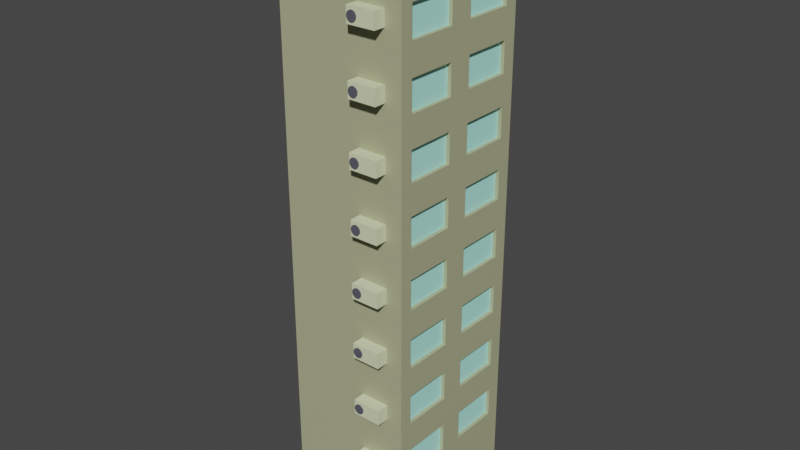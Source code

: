 # Source: predio2.blend  (saved by Blender 3.2.14; exported with 4.5.12 LTS)
import bpy
from mathutils import Matrix  # noqa: F401  (used for matrix-valued properties, if any)

bpy.ops.wm.read_factory_settings(use_empty=True)
scene = bpy.context.scene
scene.name = 'Scene'

# ---- collections
col_collection = bpy.data.collections.new('Collection'); scene.collection.children.link(col_collection)

# ---- materials (node trees are filled in below, after node groups)
mat_material = bpy.data.materials.new('Material')
mat_material.alpha_threshold = 0.0
mat_material.use_transparent_shadow = False
mat_material.roughness = 0.5
mat_material.line_color = (0.0, 0.0, 0.0, 1.0)
mat_material_007 = bpy.data.materials.new('Material.007')
mat_material_007.use_transparent_shadow = False
mat_material_009 = bpy.data.materials.new('Material.009')
mat_material_009.use_transparent_shadow = False
mat_material_012 = bpy.data.materials.new('Material.012')
mat_material_012.use_transparent_shadow = False
mat_material_001 = bpy.data.materials.new('Material.001')
mat_material_001.use_transparent_shadow = False
mat_material_011 = bpy.data.materials.new('Material.011')
mat_material_011.use_transparent_shadow = False
mat_material_003 = bpy.data.materials.new('Material.003')
mat_material_003.use_transparent_shadow = False
mat_material_004 = bpy.data.materials.new('Material.004')
mat_material_004.use_transparent_shadow = False
mat_material_005 = bpy.data.materials.new('Material.005')
mat_material_005.use_transparent_shadow = False
mat_material_006 = bpy.data.materials.new('Material.006')
mat_material_006.use_transparent_shadow = False
mat_material_013 = bpy.data.materials.new('Material.013')
mat_material_013.use_transparent_shadow = False

# ---- material node trees
mat_material.use_nodes = True; mat_material.node_tree.nodes.clear()
_N = mat_material.node_tree.nodes; _L = mat_material.node_tree.links
n0 = _N.new('ShaderNodeOutputMaterial'); n0.name = 'Material Output'; n0.location = (300, 300)
n1 = _N.new('ShaderNodeBsdfPrincipled'); n1.name = 'Principled BSDF'; n1.location = (10, 300)
n1.distribution = 'GGX'
n1.subsurface_method = 'RANDOM_WALK_SKIN'
n1.inputs[0].default_value = (0.4179, 0.4292, 0.2564, 1.0)
n1.inputs[3].default_value = 1.45
n1.inputs[27].default_value = (0.0, 0.0, 0.0, 1.0)
n1.inputs[28].default_value = 1.0
_L.new(n1.outputs[0], n0.inputs[0])
n0.is_active_output = True
mat_material_007.use_nodes = True; mat_material_007.node_tree.nodes.clear()
_N = mat_material_007.node_tree.nodes; _L = mat_material_007.node_tree.links
n0 = _N.new('ShaderNodeBsdfPrincipled'); n0.name = 'Principled BSDF'; n0.location = (10, 300)
n0.distribution = 'GGX'
n0.subsurface_method = 'RANDOM_WALK_SKIN'
n0.inputs[0].default_value = (0.4696, 1.0, 0.8874, 1.0)
n0.inputs[3].default_value = 1.45
n0.inputs[27].default_value = (0.0, 0.0, 0.0, 1.0)
n0.inputs[28].default_value = 1.0
n1 = _N.new('ShaderNodeOutputMaterial'); n1.name = 'Material Output'; n1.location = (300, 300)
_L.new(n0.outputs[0], n1.inputs[0])
n1.is_active_output = True
mat_material_009.use_nodes = True; mat_material_009.node_tree.nodes.clear()
_N = mat_material_009.node_tree.nodes; _L = mat_material_009.node_tree.links
n0 = _N.new('ShaderNodeBsdfPrincipled'); n0.name = 'Principled BSDF'; n0.location = (10, 300)
n0.distribution = 'GGX'
n0.subsurface_method = 'RANDOM_WALK_SKIN'
n0.inputs[0].default_value = (0.8308, 0.8714, 0.4564, 1.0)
n0.inputs[3].default_value = 1.45
n0.inputs[27].default_value = (0.0, 0.0, 0.0, 1.0)
n0.inputs[28].default_value = 1.0
n1 = _N.new('ShaderNodeOutputMaterial'); n1.name = 'Material Output'; n1.location = (300, 300)
_L.new(n0.outputs[0], n1.inputs[0])
n1.is_active_output = True
mat_material_012.use_nodes = True; mat_material_012.node_tree.nodes.clear()
_N = mat_material_012.node_tree.nodes; _L = mat_material_012.node_tree.links
n0 = _N.new('ShaderNodeBsdfPrincipled'); n0.name = 'Principled BSDF'; n0.location = (10, 300)
n0.distribution = 'GGX'
n0.subsurface_method = 'RANDOM_WALK_SKIN'
n0.inputs[0].default_value = (0.0985, 0.04869, 0.02368, 1.0)
n0.inputs[3].default_value = 1.45
n0.inputs[27].default_value = (0.0, 0.0, 0.0, 1.0)
n0.inputs[28].default_value = 1.0
n1 = _N.new('ShaderNodeOutputMaterial'); n1.name = 'Material Output'; n1.location = (300, 300)
_L.new(n0.outputs[0], n1.inputs[0])
n1.is_active_output = True
mat_material_001.use_nodes = True; mat_material_001.node_tree.nodes.clear()
_N = mat_material_001.node_tree.nodes; _L = mat_material_001.node_tree.links
n0 = _N.new('ShaderNodeBsdfPrincipled'); n0.name = 'Principled BSDF'; n0.location = (10, 300)
n0.distribution = 'GGX'
n0.subsurface_method = 'RANDOM_WALK_SKIN'
n0.inputs[0].default_value = (0.8, 0.05814, 0.0258, 1.0)
n0.inputs[3].default_value = 1.45
n0.inputs[27].default_value = (0.0, 0.0, 0.0, 1.0)
n0.inputs[28].default_value = 1.0
n1 = _N.new('ShaderNodeOutputMaterial'); n1.name = 'Material Output'; n1.location = (300, 300)
_L.new(n0.outputs[0], n1.inputs[0])
n1.is_active_output = True
mat_material_011.use_nodes = True; mat_material_011.node_tree.nodes.clear()
_N = mat_material_011.node_tree.nodes; _L = mat_material_011.node_tree.links
n0 = _N.new('ShaderNodeBsdfPrincipled'); n0.name = 'Principled BSDF'; n0.location = (10, 300)
n0.distribution = 'GGX'
n0.subsurface_method = 'RANDOM_WALK_SKIN'
n0.inputs[0].default_value = (0.5338, 0.5596, 0.2957, 1.0)
n0.inputs[3].default_value = 1.45
n0.inputs[27].default_value = (0.0, 0.0, 0.0, 1.0)
n0.inputs[28].default_value = 1.0
n1 = _N.new('ShaderNodeOutputMaterial'); n1.name = 'Material Output'; n1.location = (300, 300)
_L.new(n0.outputs[0], n1.inputs[0])
n1.is_active_output = True
mat_material_003.use_nodes = True; mat_material_003.node_tree.nodes.clear()
_N = mat_material_003.node_tree.nodes; _L = mat_material_003.node_tree.links
n0 = _N.new('ShaderNodeBsdfPrincipled'); n0.name = 'Principled BSDF'; n0.location = (10, 300)
n0.distribution = 'GGX'
n0.subsurface_method = 'RANDOM_WALK_SKIN'
n0.inputs[0].default_value = (0.09647, 0.09494, 0.1237, 1.0)
n0.inputs[3].default_value = 1.45
n0.inputs[27].default_value = (0.0, 0.0, 0.0, 1.0)
n0.inputs[28].default_value = 1.0
n1 = _N.new('ShaderNodeOutputMaterial'); n1.name = 'Material Output'; n1.location = (300, 300)
_L.new(n0.outputs[0], n1.inputs[0])
n1.is_active_output = True
mat_material_004.use_nodes = True; mat_material_004.node_tree.nodes.clear()
_N = mat_material_004.node_tree.nodes; _L = mat_material_004.node_tree.links
n0 = _N.new('ShaderNodeBsdfPrincipled'); n0.name = 'Principled BSDF'; n0.location = (10, 300)
n0.distribution = 'GGX'
n0.subsurface_method = 'RANDOM_WALK_SKIN'
n0.inputs[0].default_value = (0.7312, 0.8, 0.5101, 1.0)
n0.inputs[3].default_value = 1.45
n0.inputs[27].default_value = (0.0, 0.0, 0.0, 1.0)
n0.inputs[28].default_value = 1.0
n1 = _N.new('ShaderNodeOutputMaterial'); n1.name = 'Material Output'; n1.location = (300, 300)
_L.new(n0.outputs[0], n1.inputs[0])
n1.is_active_output = True
mat_material_005.use_nodes = True; mat_material_005.node_tree.nodes.clear()
_N = mat_material_005.node_tree.nodes; _L = mat_material_005.node_tree.links
n0 = _N.new('ShaderNodeBsdfPrincipled'); n0.name = 'Principled BSDF'; n0.location = (10, 300)
n0.distribution = 'GGX'
n0.subsurface_method = 'RANDOM_WALK_SKIN'
n0.inputs[0].default_value = (0.09647, 0.09494, 0.1237, 1.0)
n0.inputs[3].default_value = 1.45
n0.inputs[27].default_value = (0.0, 0.0, 0.0, 1.0)
n0.inputs[28].default_value = 1.0
n1 = _N.new('ShaderNodeOutputMaterial'); n1.name = 'Material Output'; n1.location = (300, 300)
_L.new(n0.outputs[0], n1.inputs[0])
n1.is_active_output = True
mat_material_006.use_nodes = True; mat_material_006.node_tree.nodes.clear()
_N = mat_material_006.node_tree.nodes; _L = mat_material_006.node_tree.links
n0 = _N.new('ShaderNodeBsdfPrincipled'); n0.name = 'Principled BSDF'; n0.location = (10, 300)
n0.distribution = 'GGX'
n0.subsurface_method = 'RANDOM_WALK_SKIN'
n0.inputs[0].default_value = (0.7312, 0.8, 0.5101, 1.0)
n0.inputs[3].default_value = 1.45
n0.inputs[27].default_value = (0.0, 0.0, 0.0, 1.0)
n0.inputs[28].default_value = 1.0
n1 = _N.new('ShaderNodeOutputMaterial'); n1.name = 'Material Output'; n1.location = (300, 300)
_L.new(n0.outputs[0], n1.inputs[0])
n1.is_active_output = True
mat_material_013.use_nodes = True; mat_material_013.node_tree.nodes.clear()
_N = mat_material_013.node_tree.nodes; _L = mat_material_013.node_tree.links
n0 = _N.new('ShaderNodeBsdfPrincipled'); n0.name = 'Principled BSDF'; n0.location = (10, 300)
n0.distribution = 'GGX'
n0.subsurface_method = 'RANDOM_WALK_SKIN'
n0.inputs[0].default_value = (0.8308, 0.8714, 0.4564, 1.0)
n0.inputs[3].default_value = 1.45
n0.inputs[27].default_value = (0.0, 0.0, 0.0, 1.0)
n0.inputs[28].default_value = 1.0
n1 = _N.new('ShaderNodeOutputMaterial'); n1.name = 'Material Output'; n1.location = (300, 300)
_L.new(n0.outputs[0], n1.inputs[0])
n1.is_active_output = True

# ---- world
world_world = bpy.data.worlds.new('World'); scene.world = world_world
world_world.use_nodes = True; world_world.node_tree.nodes.clear()
_N = world_world.node_tree.nodes; _L = world_world.node_tree.links
n0 = _N.new('ShaderNodeOutputWorld'); n0.name = 'World Output'; n0.location = (300, 300)
n1 = _N.new('ShaderNodeBackground'); n1.name = 'Background'; n1.location = (10, 300)
n1.inputs[0].default_value = (0.05088, 0.05088, 0.05088, 1.0)
_L.new(n1.outputs[0], n0.inputs[0])
n0.is_active_output = True
world_world.color = (0.05088, 0.05088, 0.05088)
world_world.use_sun_shadow = False
world_world.sun_shadow_jitter_overblur = 0.0

# ---- meshes
me_cube = bpy.data.meshes.new('Cube')
me_cube.from_pydata([(0.9127, -0.1051, -0.998), (0.9432, 0.1532, 0.04269), (0.9127, -0.1051, -0.6487), (1.0, 1.0, 1.0), (0.9127, 0.1016, -0.998), (-0.6037, -0.8011, -0.07083), (0.9432, 0.1532, 0.452), (-0.6037, -0.8011, 0.3865), (0.9432, -0.831, 0.04269), (-0.6037, 0.7107, -0.07083), (0.9127, 0.1016, -0.6487), (-0.6037, 0.7107, 0.3865), (0.9432, 0.816, 0.04269), (1.0, 1.0, -1.0), (0.9432, -0.831, 0.452), (0.9432, 0.816, 0.452), (1.0, -1.0, 1.0), (-0.6037, -0.8011, 0.7661), (-0.6037, -0.8011, 1.223), (0.9432, -0.1681, 0.04269), (-0.6037, 0.7107, 0.7661), (1.0, -1.0, -1.0), (-0.6037, 0.7107, 1.223), (0.9432, -0.1681, 0.452), (-1.0, 1.0, 1.0), (0.9432, 0.1532, 0.8614), (-1.0, 1.0, -1.0), (0.9432, 0.1532, 1.271), (-0.6037, -0.8011, 1.603), (-1.0, -1.0, 1.0), (-0.6037, -0.8011, 2.06), (0.9432, 0.816, 0.8614), (-0.6037, 0.7107, 1.603), (-1.0, -1.0, -1.0), (-0.6037, 0.7107, 2.06), (0.9432, 0.816, 1.271), (1.0, -1.0, 6.536), (0.9432, -0.831, 0.8614), (-1.0, -1.0, 6.536), (0.9432, -0.831, 1.271), (-0.6037, -0.8011, 2.44), (0.9432, 0.1532, 1.68), (-0.6037, -0.8011, 2.897), (1.0, 1.0, 6.536), (0.9432, -0.1681, 0.8614), (-0.6037, 0.7107, 2.44), (0.9432, 0.1532, 2.089), (-0.6037, 0.7107, 2.897), (0.9432, 0.816, 1.68), (-1.0, 1.0, 6.536), (0.9432, 0.816, 2.089), (0.9432, -0.1681, 1.271), (-0.6037, -0.8011, 3.277), (1.0, -1.0, 2.009), (1.0, -1.0, 3.117), (-0.6037, -0.8011, 3.734), (1.0, -1.0, 4.224), (-0.6037, 0.7107, 3.277), (-0.6037, 0.7107, 3.734), (1.0, -1.0, 5.331), (0.9432, 0.1532, 2.499), (-1.0, -1.0, 5.331), (0.9432, 0.1532, 2.908), (0.9432, -0.831, 1.68), (0.9432, 0.816, 2.499), (-0.6037, -0.8011, 4.114), (-1.0, -1.0, 4.224), (-0.6037, -0.8011, 4.571), (0.9432, 0.816, 2.908), (-0.6037, 0.7107, 4.114), (0.9432, -0.831, 2.089), (-0.6037, 0.7107, 4.571), (-1.0, -1.0, 3.117), (0.9432, -0.1681, 1.68), (-1.0, -1.0, 2.009), (0.9432, -0.1681, 2.089), (-0.6037, -0.8011, 4.951), (0.9432, 0.1532, 3.317), (-0.6037, -0.8011, 5.408), (-1.0, 1.0, 5.331), (-1.0, 1.0, 4.224), (-0.6037, 0.7107, 4.951), (-0.6037, 0.7107, 5.408), (0.9432, 0.1532, 3.727), (-1.0, 1.0, 3.117), (0.9432, 0.816, 3.317), (-1.0, 1.0, 2.009), (0.9432, 0.816, 3.727), (0.9432, -0.831, 2.499), (-0.6037, -0.8011, 5.788), (-0.6037, -0.8011, 6.245), (1.0, 1.0, 2.009), (-0.6037, 0.7107, 5.788), (0.9432, -0.831, 2.908), (1.0, 1.0, 3.117), (-0.6037, 0.7107, 6.245), (0.9432, -0.1681, 2.499), (0.9432, 0.1532, 4.136), (0.9432, 0.1532, 4.545), (1.0, 1.0, 4.224), (1.0, 1.0, 5.331), (0.9432, 0.816, 4.136), (0.9432, -0.1681, 2.908), (0.9432, 0.816, 4.545), (0.9432, -0.831, 3.317), (0.9432, -0.831, 3.727), (0.9432, -0.1681, 3.317), (0.9432, -0.1681, 3.727), (0.9432, -0.831, 4.136), (0.9432, 0.1532, 4.955), (0.9432, -0.831, 4.545), (0.9432, 0.1532, 5.364), (0.9432, -0.1681, 4.136), (0.9432, 0.816, 4.955), (0.9432, -0.1681, 4.545), (0.9432, 0.816, 5.364), (0.9432, -0.831, 4.955), (0.9432, -0.831, 5.364), (0.9432, -0.1681, 4.955), (0.9432, -0.1681, 5.364), (0.9432, -0.831, 5.773), (0.9432, 0.1532, 5.773), (0.9432, -0.831, 6.183), (0.9432, 0.1532, 6.183), (0.9432, -0.1681, 5.773), (0.9432, 0.816, 5.773), (0.9432, -0.1681, 6.183), (0.9432, 0.816, 6.183), (1.0, -0.831, 0.8614), (1.0, -0.831, 1.0), (1.0, -0.452, 0.452), (1.0, -0.4168, 0.8614), (1.0, -0.1681, 0.452), (1.0, -0.1681, 0.8614), (1.0, -0.1681, 1.0), (1.0, -0.831, 0.04269), (1.0, -0.831, 0.452), (1.0, -0.1681, 0.04269), (1.0, -0.831, 5.364), (1.0, -0.831, 5.331), (1.0, -0.1681, 5.364), (1.0, -0.1681, 5.331), (1.0, -0.1681, 5.773), (1.0, -0.831, 6.183), (1.0, -0.831, 5.773), (1.0, -0.1681, 6.183), (1.0, -0.1681, 1.271), (1.0, -0.831, 1.271), (1.0, -0.831, 1.68), (1.0, -0.1681, 1.68), (1.0, -0.1681, 2.009), (1.0, -0.831, 2.009), (1.0, -0.831, 2.089), (1.0, -0.1681, 2.089), (1.0, -0.831, 2.499), (1.0, -0.831, 2.908), (1.0, -0.1681, 2.908), (1.0, -0.1681, 2.499), (1.0, -0.1681, 3.317), (1.0, -0.831, 3.317), (1.0, -0.831, 3.727), (1.0, -0.831, 4.136), (1.0, -0.831, 4.224), (1.0, -0.1681, 4.136), (1.0, -0.1681, 3.727), (1.0, -0.1681, 4.224), (1.0, -0.1681, 4.545), (1.0, -0.831, 4.545), (1.0, -0.831, 4.955), (1.0, -0.1681, 4.955), (1.0, 0.1532, 0.1532), (1.0, 0.1532, 0.04269), (1.0, 0.816, 0.04269), (1.0, 0.816, 0.452), (1.0, 0.816, 1.0), (1.0, 0.1532, 1.0), (1.0, 0.1532, 0.8614), (1.0, 0.1532, 0.452), (1.0, 0.816, 0.8614), (1.0, 0.816, 5.331), (1.0, 0.1532, 5.331), (1.0, 0.1532, 5.364), (1.0, 0.816, 6.183), (1.0, 0.816, 5.364), (1.0, 0.816, 5.773), (1.0, 0.1532, 6.183), (1.0, 0.1532, 5.773), (1.0, 0.1532, 1.271), (1.0, 0.816, 1.271), (1.0, 0.816, 1.68), (1.0, 0.816, 2.009), (1.0, 0.1532, 2.009), (1.0, 0.1532, 1.68), (1.0, 0.1532, 2.089), (1.0, 0.816, 2.908), (1.0, 0.816, 2.089), (1.0, 0.816, 2.499), (1.0, 0.1532, 2.499), (1.0, 0.1532, 2.908), (1.0, 0.1532, 4.136), (1.0, 0.1532, 4.224), (1.0, 0.816, 4.224), (1.0, 0.816, 4.136), (1.0, 0.816, 3.317), (1.0, 0.816, 3.727), (1.0, 0.1532, 3.727), (1.0, 0.1532, 3.317), (1.0, 0.1532, 4.545), (1.0, 0.816, 4.545), (1.0, 0.816, 4.955), (1.0, 0.1532, 4.955), (1.0, -0.1051, -0.998), (1.0, -0.1051, -0.6487), (1.0, 0.1016, -0.6487), (1.0, 0.1016, -0.998), (-1.0, -0.8011, -0.07083), (-1.0, -0.8011, 0.3865), (-1.0, -0.8011, 0.7661), (-1.0, -0.8011, 1.0), (-1.0, 0.3865, 0.3865), (-1.0, 0.5083, 0.7661), (-1.0, 0.7107, 0.7661), (-1.0, 0.7107, 1.0), (-1.0, 0.7107, -0.07083), (-1.0, 0.7107, 0.3865), (-1.0, -0.8011, 5.331), (-1.0, -0.8011, 5.408), (-1.0, -0.8011, 5.788), (-1.0, 0.7107, 5.408), (-1.0, 0.7107, 5.331), (-1.0, -0.8011, 6.245), (-1.0, 0.7107, 5.788), (-1.0, 0.7107, 6.245), (-1.0, -0.8011, 1.223), (-1.0, -0.8011, 1.603), (-1.0, -0.8011, 2.009), (-1.0, 0.7107, 2.009), (-1.0, 0.7107, 1.223), (-1.0, 0.7107, 1.603), (-1.0, -0.8011, 2.06), (-1.0, -0.8011, 2.44), (-1.0, 0.7107, 2.06), (-1.0, -0.8011, 2.897), (-1.0, 0.7107, 2.44), (-1.0, 0.7107, 2.897), (-1.0, -0.8011, 3.277), (-1.0, -0.8011, 3.734), (-1.0, -0.8011, 4.114), (-1.0, -0.8011, 4.224), (-1.0, 0.7107, 4.224), (-1.0, 0.7107, 3.277), (-1.0, 0.7107, 3.734), (-1.0, 0.7107, 4.114), (-1.0, -0.8011, 4.571), (-1.0, -0.8011, 4.951), (-1.0, 0.7107, 4.571), (-1.0, 0.7107, 4.951)], [], [(61, 59, 36, 38), (21, 16, 29, 33), (24, 26, 33, 29, 218, 217, 216, 215, 223, 224, 219, 220, 221, 222), (217, 220, 219, 216), (26, 13, 21, 33), (128, 129, 16, 21, 211, 212, 213, 171, 170, 137, 135, 136, 130, 131), (176, 175, 134, 133, 132, 177, 173, 172, 171, 213, 214, 211, 21, 13, 3, 174, 178), (177, 132, 137, 170), (132, 133, 131, 130), (26, 24, 3, 13), (43, 49, 38, 36), (61, 38, 230, 227, 226, 225), (230, 38, 49, 79, 229, 228, 226, 227, 231, 232), (183, 179, 100, 43, 36, 143, 145, 185, 182, 184, 186, 142, 140, 141, 180, 181), (145, 142, 186, 185), (144, 143, 36, 59, 139, 138, 140, 142), (100, 79, 49, 43), (3, 24, 86, 91), (91, 86, 84, 94), (94, 84, 80, 99), (99, 80, 79, 100), (150, 149, 148, 151, 53, 16, 129, 147, 146, 134, 175, 187, 188, 174, 3, 91, 190, 189, 192, 191), (155, 54, 53, 154), (195, 190, 91, 94, 194, 196, 197, 198, 156, 157, 154, 53, 151, 152, 153, 150, 191, 193), (198, 194, 94, 54, 155, 156), (161, 162, 56, 54, 159, 160, 164, 163), (158, 159, 54, 94, 203, 206), (199, 200, 165, 163, 164, 158, 206, 205, 204, 203, 94, 99, 201, 202), (210, 180, 141, 169, 168, 139, 59, 56, 162, 167, 166, 165, 200, 207, 208, 201, 99, 100, 179, 209), (29, 74, 235, 234, 238, 236, 86, 24, 222, 237, 233, 218), (74, 72, 242, 240, 243, 244, 84, 86, 236, 241, 239, 235), (242, 72, 84, 244), (249, 80, 84, 250, 251, 246, 245, 72, 66, 248, 247, 252), (84, 72, 245, 250), (66, 61, 225, 254, 256, 229, 79, 80, 249, 255, 253, 248), (29, 16, 53, 74), (74, 53, 54, 72), (72, 54, 56, 66), (66, 56, 59, 61), (8, 19, 23, 14), (132, 23, 19, 137), (135, 8, 14, 136), (19, 8, 135, 137), (130, 136, 14, 23, 132), (37, 44, 51, 39), (134, 146, 51, 44, 133), (129, 128, 37, 39, 147), (131, 133, 44, 37, 128), (39, 51, 146, 147), (63, 73, 75, 70), (150, 153, 75, 73, 149), (151, 148, 63, 70, 152), (73, 63, 148, 149), (70, 75, 153, 152), (88, 96, 102, 93), (156, 102, 96, 157), (154, 88, 93, 155), (96, 88, 154, 157), (93, 102, 156, 155), (104, 106, 107, 105), (164, 107, 106, 158), (159, 104, 105, 160), (106, 104, 159, 158), (105, 107, 164, 160), (108, 112, 114, 110), (165, 166, 114, 112, 163), (162, 161, 108, 110, 167), (112, 108, 161, 163), (110, 114, 166, 167), (116, 118, 119, 117), (141, 140, 119, 118, 169), (139, 168, 116, 117, 138), (118, 116, 168, 169), (117, 119, 140, 138), (120, 124, 126, 122), (145, 126, 124, 142), (144, 120, 122, 143), (124, 120, 144, 142), (122, 126, 145, 143), (1, 12, 15, 6), (173, 15, 12, 172), (170, 171, 1, 6, 177), (12, 1, 171, 172), (6, 15, 173, 177), (25, 31, 35, 27), (174, 188, 35, 31, 178), (175, 176, 25, 27, 187), (31, 25, 176, 178), (27, 35, 188, 187), (41, 48, 50, 46), (190, 195, 50, 48, 189), (191, 192, 41, 46, 193), (48, 41, 192, 189), (46, 50, 195, 193), (60, 64, 68, 62), (194, 68, 64, 196), (60, 62, 198, 197), (64, 60, 197, 196), (62, 68, 194, 198), (77, 85, 87, 83), (204, 87, 85, 203), (77, 83, 205, 206), (203, 85, 77, 206), (83, 87, 204, 205), (97, 101, 103, 98), (201, 208, 103, 101, 202), (200, 199, 97, 98, 207), (101, 97, 199, 202), (98, 103, 208, 207), (109, 113, 115, 111), (179, 183, 115, 113, 209), (180, 210, 109, 111, 181), (113, 109, 210, 209), (111, 115, 183, 181), (121, 125, 127, 123), (182, 127, 125, 184), (121, 123, 185, 186), (125, 121, 186, 184), (123, 127, 182, 185), (0, 4, 10, 2), (213, 10, 4, 214), (211, 0, 2, 212), (4, 0, 211, 214), (2, 10, 213, 212), (9, 11, 224, 223), (9, 5, 7, 11), (7, 5, 215, 216), (5, 9, 223, 215), (224, 11, 7, 216, 219), (20, 22, 237, 222, 221), (20, 17, 18, 22), (18, 17, 217, 218, 233), (220, 217, 17, 20, 221), (237, 22, 18, 233), (32, 34, 241, 236, 238), (32, 28, 30, 34), (30, 28, 234, 235, 239), (28, 32, 238, 234), (241, 34, 30, 239), (45, 47, 244, 243), (45, 40, 42, 47), (42, 40, 240, 242), (40, 45, 243, 240), (244, 47, 42, 242), (57, 58, 251, 250), (57, 52, 55, 58), (55, 52, 245, 246), (245, 52, 57, 250), (251, 58, 55, 246), (69, 71, 255, 249, 252), (69, 65, 67, 71), (67, 65, 247, 248, 253), (65, 69, 252, 247), (255, 71, 67, 253), (81, 82, 228, 229, 256), (81, 76, 78, 82), (78, 76, 254, 225, 226), (76, 81, 256, 254), (228, 82, 78, 226), (92, 95, 232, 231), (92, 89, 90, 95), (90, 89, 227, 230), (89, 92, 231, 227), (232, 95, 90, 230)])
me_cube.polygons.foreach_set('material_index', [0, 0, 0, 0, 0, 0, 0, 0, 0, 0, 0, 0, 0, 0, 0, 0, 0, 0, 0, 0, 0, 0, 0, 0, 0, 0, 0, 0, 0, 0, 0, 0, 0, 0, 0, 0, 0, 0, 0, 1, 0, 0, 0, 0, 1, 0, 0, 0, 0, 1, 0, 0, 0, 0, 1, 0, 0, 0, 0, 1, 0, 0, 0, 0, 1, 0, 0, 0, 0, 1, 0, 0, 0, 0, 1, 0, 0, 0, 0, 1, 0, 0, 0, 0, 1, 0, 0, 0, 0, 1, 0, 0, 0, 0, 1, 0, 0, 0, 0, 1, 0, 0, 0, 0, 1, 0, 0, 0, 0, 1, 0, 0, 0, 0, 1, 0, 0, 0, 0, 3, 0, 0, 0, 0, 0, 1, 0, 0, 0, 0, 1, 0, 0, 0, 0, 1, 0, 0, 0, 0, 1, 0, 0, 0, 0, 1, 0, 0, 0, 0, 1, 0, 0, 0, 0, 1, 0, 0, 0, 0, 1, 0, 0, 0])
_uv = me_cube.uv_layers.new(name='UVMap')
_uv.uv.foreach_set('vector', [0.625, 1.0, 0.625, 0.75, 0.625, 0.75, 0.625, 1.0, 0.375, 0.75, 0.625, 0.75, 0.625, 1.0, 0.375, 1.0, 0.625, 0.25, 0.375, 0.25, 0.375, 0.0, 0.625, 0.0, 0.625, 0.02487, 0.5958, 0.02487, 0.5483, 0.02487, 0.4911, 0.02487, 0.4911, 0.2138, 0.5483, 0.2138, 0.5483, 0.1733, 0.5958, 0.1885, 0.5958, 0.2138, 0.625, 0.2138, 0.5958, 0.02487, 0.5958, 0.1885, 0.5483, 0.1733, 0.5483, 0.02487, 0.125, 0.5, 0.375, 0.5, 0.375, 0.75, 0.125, 0.75, 0.6077, 0.7289, 0.625, 0.7289, 0.625, 0.75, 0.375, 0.75, 0.3752, 0.6381, 0.4189, 0.6381, 0.4189, 0.6123, 0.5053, 0.6059, 0.5191, 0.6059, 0.5053, 0.646, 0.5053, 0.7289, 0.5565, 0.7289, 0.5565, 0.6815, 0.6077, 0.6771, 0.6077, 0.6059, 0.625, 0.6059, 0.625, 0.646, 0.6077, 0.646, 0.5565, 0.646, 0.5565, 0.6059, 0.5565, 0.523, 0.5053, 0.523, 0.5053, 0.6059, 0.4189, 0.6123, 0.3752, 0.6123, 0.3752, 0.6381, 0.375, 0.75, 0.375, 0.5, 0.625, 0.5, 0.625, 0.523, 0.6077, 0.523, 0.5565, 0.6059, 0.5565, 0.646, 0.5053, 0.646, 0.5191, 0.6059, 0.5565, 0.646, 0.6077, 0.646, 0.6077, 0.6771, 0.5565, 0.6815, 0.375, 0.25, 0.625, 0.25, 0.625, 0.5, 0.375, 0.5, 0.625, 0.5, 0.875, 0.5, 0.875, 0.75, 0.625, 0.75, 0.625, 0.0, 0.625, 0.0, 0.625, 0.02487, 0.625, 0.02487, 0.625, 0.02487, 0.625, 0.02487, 0.625, 0.02487, 0.625, 0.0, 0.625, 0.25, 0.625, 0.25, 0.625, 0.2138, 0.625, 0.2138, 0.625, 0.02487, 0.625, 0.02487, 0.625, 0.2138, 0.625, 0.2138, 0.625, 0.523, 0.625, 0.523, 0.625, 0.5, 0.625, 0.5, 0.625, 0.75, 0.625, 0.7289, 0.625, 0.646, 0.625, 0.6059, 0.625, 0.523, 0.625, 0.523, 0.625, 0.6059, 0.625, 0.646, 0.625, 0.646, 0.625, 0.646, 0.625, 0.6059, 0.625, 0.6059, 0.625, 0.646, 0.625, 0.646, 0.625, 0.6059, 0.625, 0.6059, 0.625, 0.7289, 0.625, 0.7289, 0.625, 0.75, 0.625, 0.75, 0.625, 0.7289, 0.625, 0.7289, 0.625, 0.646, 0.625, 0.646, 0.625, 0.5, 0.625, 0.25, 0.625, 0.25, 0.625, 0.5, 0.625, 0.5, 0.625, 0.25, 0.625, 0.25, 0.625, 0.5, 0.625, 0.5, 0.625, 0.25, 0.625, 0.25, 0.625, 0.5, 0.625, 0.5, 0.625, 0.25, 0.625, 0.25, 0.625, 0.5, 0.625, 0.5, 0.625, 0.25, 0.625, 0.25, 0.625, 0.5, 0.625, 0.646, 0.625, 0.646, 0.625, 0.7289, 0.625, 0.7289, 0.625, 0.75, 0.625, 0.75, 0.625, 0.7289, 0.625, 0.7289, 0.625, 0.646, 0.625, 0.646, 0.625, 0.6059, 0.625, 0.6059, 0.625, 0.523, 0.625, 0.523, 0.625, 0.5, 0.625, 0.5, 0.625, 0.523, 0.625, 0.523, 0.625, 0.6059, 0.625, 0.6059, 0.625, 0.7289, 0.625, 0.75, 0.625, 0.75, 0.625, 0.7289, 0.625, 0.523, 0.625, 0.523, 0.625, 0.5, 0.625, 0.5, 0.625, 0.523, 0.625, 0.523, 0.625, 0.6059, 0.625, 0.6059, 0.625, 0.646, 0.625, 0.646, 0.625, 0.7289, 0.625, 0.75, 0.625, 0.7289, 0.625, 0.7289, 0.625, 0.646, 0.625, 0.646, 0.625, 0.6059, 0.625, 0.6059, 0.625, 0.6059, 0.625, 0.523, 0.625, 0.5, 0.625, 0.75, 0.625, 0.7289, 0.625, 0.646, 0.625, 0.7289, 0.625, 0.7289, 0.625, 0.75, 0.625, 0.75, 0.625, 0.7289, 0.625, 0.7289, 0.625, 0.646, 0.625, 0.646, 0.625, 0.646, 0.625, 0.7289, 0.625, 0.75, 0.625, 0.5, 0.625, 0.523, 0.625, 0.6059, 0.625, 0.6059, 0.625, 0.6059, 0.625, 0.646, 0.625, 0.646, 0.625, 0.646, 0.625, 0.646, 0.625, 0.6059, 0.625, 0.6059, 0.625, 0.523, 0.625, 0.523, 0.625, 0.5, 0.625, 0.5, 0.625, 0.523, 0.625, 0.523, 0.625, 0.6059, 0.625, 0.6059, 0.625, 0.646, 0.625, 0.646, 0.625, 0.7289, 0.625, 0.7289, 0.625, 0.75, 0.625, 0.75, 0.625, 0.7289, 0.625, 0.7289, 0.625, 0.646, 0.625, 0.646, 0.625, 0.6059, 0.625, 0.6059, 0.625, 0.523, 0.625, 0.523, 0.625, 0.5, 0.625, 0.5, 0.625, 0.523, 0.625, 0.523, 0.625, 0.0, 0.625, 0.0, 0.625, 0.02487, 0.625, 0.02487, 0.625, 0.2138, 0.625, 0.2138, 0.625, 0.25, 0.625, 0.25, 0.625, 0.2138, 0.625, 0.2138, 0.625, 0.02487, 0.625, 0.02487, 0.625, 0.0, 0.625, 0.0, 0.625, 0.02487, 0.625, 0.02487, 0.625, 0.2138, 0.625, 0.2138, 0.625, 0.25, 0.625, 0.25, 0.625, 0.2138, 0.625, 0.2138, 0.625, 0.02487, 0.625, 0.02487, 0.625, 0.02487, 0.625, 0.0, 0.625, 0.25, 0.625, 0.2138, 0.625, 0.2138, 0.625, 0.25, 0.625, 0.25, 0.625, 0.2138, 0.625, 0.2138, 0.625, 0.02487, 0.625, 0.02487, 0.625, 0.0, 0.625, 0.0, 0.625, 0.02487, 0.625, 0.02487, 0.625, 0.2138, 0.625, 0.25, 0.625, 0.0, 0.625, 0.02487, 0.625, 0.2138, 0.625, 0.0, 0.625, 0.0, 0.625, 0.02487, 0.625, 0.02487, 0.625, 0.2138, 0.625, 0.2138, 0.625, 0.25, 0.625, 0.25, 0.625, 0.2138, 0.625, 0.2138, 0.625, 0.02487, 0.625, 0.02487, 0.625, 1.0, 0.625, 0.75, 0.625, 0.75, 0.625, 1.0, 0.625, 1.0, 0.625, 0.75, 0.625, 0.75, 0.625, 1.0, 0.625, 1.0, 0.625, 0.75, 0.625, 0.75, 0.625, 1.0, 0.625, 1.0, 0.625, 0.75, 0.625, 0.75, 0.625, 1.0, 0.375, 0.0, 0.375, 0.25, 0.625, 0.25, 0.625, 0.0, 0.625, 0.3438, 0.625, 0.25, 0.375, 0.25, 0.375, 0.3438, 0.375, 0.9062, 0.375, 1.0, 0.625, 1.0, 0.625, 0.9062, 0.125, 0.5, 0.125, 0.75, 0.2188, 0.75, 0.2188, 0.5, 0.7812, 0.6071, 0.7812, 0.75, 0.875, 0.75, 0.875, 0.5, 0.7812, 0.5, 0.375, 0.0, 0.375, 0.25, 0.625, 0.25, 0.625, 0.0, 0.4597, 0.3438, 0.625, 0.3438, 0.625, 0.25, 0.375, 0.25, 0.375, 0.3438, 0.4597, 0.9062, 0.375, 0.9062, 0.375, 1.0, 0.625, 1.0, 0.625, 0.9062, 0.2188, 0.5938, 0.2188, 0.5, 0.125, 0.5, 0.125, 0.75, 0.2188, 0.75, 0.875, 0.75, 0.875, 0.5, 0.7812, 0.5, 0.7812, 0.75, 0.375, 0.0, 0.375, 0.25, 0.625, 0.25, 0.625, 0.0, 0.5762, 0.3438, 0.625, 0.3438, 0.625, 0.25, 0.375, 0.25, 0.375, 0.3438, 0.5762, 0.9062, 0.375, 0.9062, 0.375, 1.0, 0.625, 1.0, 0.625, 0.9062, 0.125, 0.5, 0.125, 0.75, 0.2188, 0.75, 0.2188, 0.5, 0.875, 0.75, 0.875, 0.5, 0.7812, 0.5, 0.7812, 0.75, 0.375, 0.0, 0.375, 0.25, 0.625, 0.25, 0.625, 0.0, 0.625, 0.3438, 0.625, 0.25, 0.375, 0.25, 0.375, 0.3438, 0.375, 0.9062, 0.375, 1.0, 0.625, 1.0, 0.625, 0.9062, 0.125, 0.5, 0.125, 0.75, 0.2188, 0.75, 0.2188, 0.5, 0.875, 0.75, 0.875, 0.5, 0.7812, 0.5, 0.7812, 0.75, 0.375, 0.0, 0.375, 0.25, 0.625, 0.25, 0.625, 0.0, 0.625, 0.3438, 0.625, 0.25, 0.375, 0.25, 0.375, 0.3438, 0.375, 0.9062, 0.375, 1.0, 0.625, 1.0, 0.625, 0.9062, 0.125, 0.5, 0.125, 0.75, 0.2188, 0.75, 0.2188, 0.5, 0.875, 0.75, 0.875, 0.5, 0.7812, 0.5, 0.7812, 0.75, 0.375, 0.0, 0.375, 0.25, 0.625, 0.25, 0.625, 0.0, 0.4287, 0.3438, 0.625, 0.3438, 0.625, 0.25, 0.375, 0.25, 0.375, 0.3438, 0.4287, 0.9062, 0.375, 0.9062, 0.375, 1.0, 0.625, 1.0, 0.625, 0.9062, 0.125, 0.5, 0.125, 0.75, 0.2188, 0.75, 0.2188, 0.5, 0.875, 0.75, 0.875, 0.5, 0.7812, 0.5, 0.7812, 0.75, 0.375, 0.0, 0.375, 0.25, 0.625, 0.25, 0.625, 0.0, 0.605, 0.3438, 0.625, 0.3438, 0.625, 0.25, 0.375, 0.25, 0.375, 0.3438, 0.605, 0.9062, 0.375, 0.9062, 0.375, 1.0, 0.625, 1.0, 0.625, 0.9062, 0.125, 0.5, 0.125, 0.75, 0.2188, 0.75, 0.2188, 0.5, 0.875, 0.75, 0.875, 0.5, 0.7812, 0.5, 0.7812, 0.75, 0.375, 0.0, 0.375, 0.25, 0.625, 0.25, 0.625, 0.0, 0.625, 0.3438, 0.625, 0.25, 0.375, 0.25, 0.375, 0.3438, 0.375, 0.9062, 0.375, 1.0, 0.625, 1.0, 0.625, 0.9062, 0.125, 0.5, 0.125, 0.75, 0.2188, 0.75, 0.2188, 0.5, 0.875, 0.75, 0.875, 0.5, 0.7812, 0.5, 0.7812, 0.75, 0.375, 0.0, 0.375, 0.25, 0.625, 0.25, 0.625, 0.0, 0.625, 0.3438, 0.625, 0.25, 0.375, 0.25, 0.375, 0.3438, 0.4425, 0.9062, 0.375, 0.9062, 0.375, 1.0, 0.625, 1.0, 0.625, 0.9062, 0.125, 0.5, 0.125, 0.75, 0.2188, 0.75, 0.2188, 0.5, 0.875, 0.75, 0.875, 0.5, 0.7812, 0.5, 0.7812, 0.75, 0.375, 0.0, 0.375, 0.25, 0.625, 0.25, 0.625, 0.0, 0.4597, 0.3438, 0.625, 0.3438, 0.625, 0.25, 0.375, 0.25, 0.375, 0.3438, 0.4597, 0.9062, 0.375, 0.9062, 0.375, 1.0, 0.625, 1.0, 0.625, 0.9062, 0.125, 0.5, 0.125, 0.75, 0.2188, 0.75, 0.2188, 0.5, 0.875, 0.75, 0.875, 0.5, 0.7812, 0.5, 0.7812, 0.75, 0.375, 0.0, 0.375, 0.25, 0.625, 0.25, 0.625, 0.0, 0.5762, 0.3438, 0.625, 0.3438, 0.625, 0.25, 0.375, 0.25, 0.375, 0.3438, 0.5762, 0.9062, 0.375, 0.9062, 0.375, 1.0, 0.625, 1.0, 0.625, 0.9062, 0.125, 0.5, 0.125, 0.75, 0.2188, 0.75, 0.2188, 0.5, 0.875, 0.75, 0.875, 0.5, 0.7812, 0.5, 0.7812, 0.75, 0.375, 0.0, 0.375, 0.25, 0.625, 0.25, 0.625, 0.0, 0.625, 0.3438, 0.625, 0.25, 0.375, 0.25, 0.375, 0.3438, 0.375, 1.0, 0.625, 1.0, 0.625, 0.9062, 0.375, 0.9062, 0.125, 0.5, 0.125, 0.75, 0.2188, 0.75, 0.2188, 0.5, 0.875, 0.75, 0.875, 0.5, 0.7812, 0.5, 0.7812, 0.75, 0.375, 0.0, 0.375, 0.25, 0.625, 0.25, 0.625, 0.0, 0.625, 0.3438, 0.625, 0.25, 0.375, 0.25, 0.375, 0.3438, 0.375, 1.0, 0.625, 1.0, 0.625, 0.9062, 0.375, 0.9062, 0.2188, 0.5, 0.125, 0.5, 0.125, 0.75, 0.2188, 0.75, 0.875, 0.75, 0.875, 0.5, 0.7812, 0.5, 0.7812, 0.75, 0.375, 0.0, 0.375, 0.25, 0.625, 0.25, 0.625, 0.0, 0.4287, 0.3438, 0.625, 0.3438, 0.625, 0.25, 0.375, 0.25, 0.375, 0.3438, 0.4287, 0.9062, 0.375, 0.9062, 0.375, 1.0, 0.625, 1.0, 0.625, 0.9062, 0.125, 0.5, 0.125, 0.75, 0.2188, 0.75, 0.2188, 0.5, 0.875, 0.75, 0.875, 0.5, 0.7812, 0.5, 0.7812, 0.75, 0.375, 0.0, 0.375, 0.25, 0.625, 0.25, 0.625, 0.0, 0.605, 0.3438, 0.625, 0.3438, 0.625, 0.25, 0.375, 0.25, 0.375, 0.3438, 0.605, 0.9062, 0.375, 0.9062, 0.375, 1.0, 0.625, 1.0, 0.625, 0.9062, 0.125, 0.5, 0.125, 0.75, 0.2188, 0.75, 0.2188, 0.5, 0.875, 0.75, 0.875, 0.5, 0.7812, 0.5, 0.7812, 0.75, 0.375, 0.0, 0.375, 0.25, 0.625, 0.25, 0.625, 0.0, 0.625, 0.3438, 0.625, 0.25, 0.375, 0.25, 0.375, 0.3438, 0.375, 1.0, 0.625, 1.0, 0.625, 0.9062, 0.375, 0.9062, 0.125, 0.5, 0.125, 0.75, 0.2188, 0.75, 0.2188, 0.5, 0.875, 0.75, 0.875, 0.5, 0.7812, 0.5, 0.7812, 0.75, 0.375, 0.0, 0.375, 0.25, 0.625, 0.25, 0.625, 0.0, 0.625, 0.3941, 0.625, 0.25, 0.375, 0.25, 0.375, 0.3941, 0.375, 0.8559, 0.375, 1.0, 0.625, 1.0, 0.625, 0.8559, 0.125, 0.5, 0.125, 0.75, 0.2691, 0.75, 0.2691, 0.5, 0.875, 0.75, 0.875, 0.5, 0.7309, 0.5, 0.7309, 0.75, 0.375, 0.5, 0.625, 0.5, 0.625, 0.2835, 0.375, 0.2835, 0.375, 0.5, 0.375, 0.75, 0.625, 0.75, 0.625, 0.5, 0.625, 0.75, 0.375, 0.75, 0.375, 0.9665, 0.625, 0.9665, 0.375, 0.75, 0.375, 0.5, 0.1585, 0.5, 0.1585, 0.75, 0.8415, 0.5, 0.625, 0.5, 0.625, 0.75, 0.8415, 0.75, 0.8415, 0.5536, 0.375, 0.5, 0.625, 0.5, 0.625, 0.2835, 0.5029, 0.2835, 0.375, 0.2835, 0.375, 0.5, 0.375, 0.75, 0.625, 0.75, 0.625, 0.5, 0.625, 0.75, 0.375, 0.75, 0.375, 0.9665, 0.5029, 0.9665, 0.625, 0.9665, 0.1585, 0.5335, 0.1585, 0.75, 0.375, 0.75, 0.375, 0.5, 0.1585, 0.5, 0.8415, 0.5, 0.625, 0.5, 0.625, 0.75, 0.8415, 0.75, 0.375, 0.5, 0.625, 0.5, 0.625, 0.2835, 0.5971, 0.2835, 0.375, 0.2835, 0.375, 0.5, 0.375, 0.75, 0.625, 0.75, 0.625, 0.5, 0.625, 0.75, 0.375, 0.75, 0.375, 0.9665, 0.5971, 0.9665, 0.625, 0.9665, 0.375, 0.75, 0.375, 0.5, 0.1585, 0.5, 0.1585, 0.75, 0.8415, 0.5, 0.625, 0.5, 0.625, 0.75, 0.8415, 0.75, 0.375, 0.5, 0.625, 0.5, 0.625, 0.2835, 0.375, 0.2835, 0.375, 0.5, 0.375, 0.75, 0.625, 0.75, 0.625, 0.5, 0.625, 0.75, 0.375, 0.75, 0.375, 0.9665, 0.625, 0.9665, 0.375, 0.75, 0.375, 0.5, 0.1585, 0.5, 0.1585, 0.75, 0.8415, 0.5, 0.625, 0.5, 0.625, 0.75, 0.8415, 0.75, 0.375, 0.5, 0.625, 0.5, 0.625, 0.2835, 0.375, 0.2835, 0.375, 0.5, 0.375, 0.75, 0.625, 0.75, 0.625, 0.5, 0.625, 0.75, 0.375, 0.75, 0.375, 0.9665, 0.625, 0.9665, 0.1585, 0.75, 0.375, 0.75, 0.375, 0.5, 0.1585, 0.5, 0.8415, 0.5, 0.625, 0.5, 0.625, 0.75, 0.8415, 0.75, 0.375, 0.5, 0.625, 0.5, 0.625, 0.2835, 0.4352, 0.2835, 0.375, 0.2835, 0.375, 0.5, 0.375, 0.75, 0.625, 0.75, 0.625, 0.5, 0.625, 0.75, 0.375, 0.75, 0.375, 0.9665, 0.4352, 0.9665, 0.625, 0.9665, 0.375, 0.75, 0.375, 0.5, 0.1585, 0.5, 0.1585, 0.75, 0.8415, 0.5, 0.625, 0.5, 0.625, 0.75, 0.8415, 0.75, 0.375, 0.5, 0.625, 0.5, 0.625, 0.2835, 0.583, 0.2835, 0.375, 0.2835, 0.375, 0.5, 0.375, 0.75, 0.625, 0.75, 0.625, 0.5, 0.625, 0.75, 0.375, 0.75, 0.375, 0.9665, 0.583, 0.9665, 0.625, 0.9665, 0.375, 0.75, 0.375, 0.5, 0.1585, 0.5, 0.1585, 0.75, 0.8415, 0.5, 0.625, 0.5, 0.625, 0.75, 0.8415, 0.75, 0.375, 0.5, 0.625, 0.5, 0.625, 0.2835, 0.375, 0.2835, 0.375, 0.5, 0.375, 0.75, 0.625, 0.75, 0.625, 0.5, 0.625, 0.75, 0.375, 0.75, 0.375, 0.9665, 0.625, 0.9665, 0.375, 0.75, 0.375, 0.5, 0.1585, 0.5, 0.1585, 0.75, 0.8415, 0.5, 0.625, 0.5, 0.625, 0.75, 0.8415, 0.75])
me_cube.materials.append(mat_material)
me_cube.materials.append(mat_material_007)
me_cube.materials.append(mat_material_009)
me_cube.materials.append(mat_material_012)
me_cube.use_mirror_vertex_groups = False
me_cube.update()
me_cube_007 = bpy.data.meshes.new('Cube.007')
me_cube_007.from_pydata([(-1.0, -1.0, -1.0), (-1.0, -1.0, 1.0), (-1.0, 1.0, -1.0), (-1.0, 1.0, 1.0), (1.0, -1.0, -1.0), (1.0, -1.0, 1.0), (1.0, 1.0, -1.0), (1.0, 1.0, 1.0), (-1.0, -1.0, 1.097), (-1.0, 1.0, 1.097), (1.0, 1.0, 1.097), (1.0, -1.0, 1.097), (-19.58, -1.0, 1.0), (-19.58, 1.0, 1.0), (-19.58, -1.0, 1.097), (-19.58, 1.0, 1.097), (-32.12, -1.0, -1.0), (-32.12, -1.0, 1.0), (-32.12, 1.0, -1.0), (-32.12, 1.0, 1.0), (-34.12, -1.0, -1.0), (-34.12, -1.0, 1.0), (-34.12, 1.0, -1.0), (-34.12, 1.0, 1.0), (-32.12, -1.0, 1.097), (-32.12, 1.0, 1.097), (-34.12, 1.0, 1.097), (-34.12, -1.0, 1.097), (-13.55, -1.0, 1.0), (-13.55, 1.0, 1.0), (-13.55, -1.0, 1.097), (-13.55, 1.0, 1.097)], [], [(0, 1, 3, 2), (2, 3, 7, 6), (6, 7, 5, 4), (4, 5, 1, 0), (2, 6, 4, 0), (7, 3, 9, 10), (10, 9, 8, 11), (5, 7, 10, 11), (9, 3, 13, 15), (1, 5, 11, 8), (13, 12, 14, 15), (8, 9, 15, 14), (1, 8, 14, 12), (3, 1, 12, 13), (16, 18, 19, 17), (18, 22, 23, 19), (22, 20, 21, 23), (20, 16, 17, 21), (18, 16, 20, 22), (23, 26, 25, 19), (26, 27, 24, 25), (21, 27, 26, 23), (25, 31, 29, 19), (17, 24, 27, 21), (29, 31, 30, 28), (24, 30, 31, 25), (17, 28, 30, 24), (19, 29, 28, 17)])
_uv = me_cube_007.uv_layers.new(name='UVMap')
_uv.uv.foreach_set('vector', [0.375, 0.0, 0.625, 0.0, 0.625, 0.25, 0.375, 0.25, 0.375, 0.25, 0.625, 0.25, 0.625, 0.5, 0.375, 0.5, 0.375, 0.5, 0.625, 0.5, 0.625, 0.75, 0.375, 0.75, 0.375, 0.75, 0.625, 0.75, 0.625, 1.0, 0.375, 1.0, 0.125, 0.5, 0.375, 0.5, 0.375, 0.75, 0.125, 0.75, 0.625, 0.5, 0.625, 0.25, 0.625, 0.25, 0.625, 0.5, 0.625, 0.5, 0.875, 0.5, 0.875, 0.75, 0.625, 0.75, 0.625, 0.75, 0.625, 0.5, 0.625, 0.5, 0.625, 0.75, 0.625, 0.25, 0.625, 0.25, 0.625, 0.25, 0.625, 0.25, 0.625, 1.0, 0.625, 0.75, 0.625, 0.75, 0.625, 1.0, 0.625, 0.25, 0.625, 0.0, 0.625, 1.0, 0.875, 0.5, 0.875, 0.75, 0.875, 0.5, 0.875, 0.5, 0.875, 0.75, 0.625, 1.0, 0.625, 1.0, 0.625, 1.0, 0.625, 1.0, 0.625, 0.25, 0.625, 0.0, 0.625, 0.0, 0.625, 0.25, 0.375, 0.0, 0.375, 0.25, 0.625, 0.25, 0.625, 0.0, 0.375, 0.25, 0.375, 0.5, 0.625, 0.5, 0.625, 0.25, 0.375, 0.5, 0.375, 0.75, 0.625, 0.75, 0.625, 0.5, 0.375, 0.75, 0.375, 1.0, 0.625, 1.0, 0.625, 0.75, 0.125, 0.5, 0.125, 0.75, 0.375, 0.75, 0.375, 0.5, 0.625, 0.5, 0.625, 0.5, 0.625, 0.25, 0.625, 0.25, 0.625, 0.5, 0.625, 0.75, 0.875, 0.75, 0.875, 0.5, 0.625, 0.75, 0.625, 0.75, 0.625, 0.5, 0.625, 0.5, 0.625, 0.25, 0.625, 0.25, 0.625, 0.25, 0.625, 0.25, 0.625, 1.0, 0.625, 1.0, 0.625, 0.75, 0.625, 0.75, 0.625, 0.25, 0.875, 0.5, 0.625, 1.0, 0.625, 0.0, 0.875, 0.75, 0.875, 0.75, 0.875, 0.5, 0.875, 0.5, 0.625, 1.0, 0.625, 1.0, 0.625, 1.0, 0.625, 1.0, 0.625, 0.25, 0.625, 0.25, 0.625, 0.0, 0.625, 0.0])
me_cube_007.materials.append(mat_material_001)
me_cube_007.update()
me_cube_010 = bpy.data.meshes.new('Cube.010')
me_cube_010.from_pydata([(-1.0, -1.0, -1.0), (-1.0, -1.0, 1.0), (-1.0, 1.0, -1.0), (-1.0, 1.0, 1.0), (1.0, -1.0, -1.0), (1.0, -1.0, 1.0), (1.0, 1.0, -1.0), (1.0, 1.0, 1.0)], [], [(0, 1, 3, 2), (2, 3, 7, 6), (6, 7, 5, 4), (4, 5, 1, 0), (2, 6, 4, 0), (7, 3, 1, 5)])
_uv = me_cube_010.uv_layers.new(name='UVMap')
_uv.uv.foreach_set('vector', [0.375, 0.0, 0.625, 0.0, 0.625, 0.25, 0.375, 0.25, 0.375, 0.25, 0.625, 0.25, 0.625, 0.5, 0.375, 0.5, 0.375, 0.5, 0.625, 0.5, 0.625, 0.75, 0.375, 0.75, 0.375, 0.75, 0.625, 0.75, 0.625, 1.0, 0.375, 1.0, 0.125, 0.5, 0.375, 0.5, 0.375, 0.75, 0.125, 0.75, 0.625, 0.5, 0.875, 0.5, 0.875, 0.75, 0.625, 0.75])
me_cube_010.materials.append(mat_material_011)
me_cube_010.update()
me_cube_011 = bpy.data.meshes.new('Cube.011')
me_cube_011.from_pydata([(-1.0, -1.0, -1.0), (-1.0, -1.0, 1.0), (-1.0, 1.0, -1.0), (-1.0, 1.0, 1.0), (1.0, -1.0, -1.0), (1.0, -1.0, 1.0), (1.0, 1.0, -1.0), (1.0, 1.0, 1.0)], [], [(0, 1, 3, 2), (2, 3, 7, 6), (6, 7, 5, 4), (4, 5, 1, 0), (2, 6, 4, 0), (7, 3, 1, 5)])
_uv = me_cube_011.uv_layers.new(name='UVMap')
_uv.uv.foreach_set('vector', [0.375, 0.0, 0.625, 0.0, 0.625, 0.25, 0.375, 0.25, 0.375, 0.25, 0.625, 0.25, 0.625, 0.5, 0.375, 0.5, 0.375, 0.5, 0.625, 0.5, 0.625, 0.75, 0.375, 0.75, 0.375, 0.75, 0.625, 0.75, 0.625, 1.0, 0.375, 1.0, 0.125, 0.5, 0.375, 0.5, 0.375, 0.75, 0.125, 0.75, 0.625, 0.5, 0.875, 0.5, 0.875, 0.75, 0.625, 0.75])
me_cube_011.materials.append(None)
me_cube_011.update()
me_cube_012 = bpy.data.meshes.new('Cube.012')
me_cube_012.from_pydata([(-1.0, -1.0, -1.0), (-1.0, -1.0, 1.0), (-1.0, 1.0, -1.0), (-1.0, 1.0, 1.0), (1.0, -1.0, -1.0), (1.0, -1.0, 1.0), (1.0, 1.0, -1.0), (1.0, 1.0, 1.0)], [], [(0, 1, 3, 2), (2, 3, 7, 6), (6, 7, 5, 4), (4, 5, 1, 0), (2, 6, 4, 0), (7, 3, 1, 5)])
_uv = me_cube_012.uv_layers.new(name='UVMap')
_uv.uv.foreach_set('vector', [0.375, 0.0, 0.625, 0.0, 0.625, 0.25, 0.375, 0.25, 0.375, 0.25, 0.625, 0.25, 0.625, 0.5, 0.375, 0.5, 0.375, 0.5, 0.625, 0.5, 0.625, 0.75, 0.375, 0.75, 0.375, 0.75, 0.625, 0.75, 0.625, 1.0, 0.375, 1.0, 0.125, 0.5, 0.375, 0.5, 0.375, 0.75, 0.125, 0.75, 0.625, 0.5, 0.875, 0.5, 0.875, 0.75, 0.625, 0.75])
me_cube_012.materials.append(None)
me_cube_012.update()
me_cube_014 = bpy.data.meshes.new('Cube.014')
me_cube_014.from_pydata([(-1.0, -1.0, -1.0), (-1.0, -1.0, 1.0), (-1.0, 1.0, -1.0), (-1.0, 1.0, 1.0), (1.0, -1.0, -1.0), (1.0, -1.0, 1.0), (1.0, 1.0, -1.0), (1.0, 1.0, 1.0)], [], [(0, 1, 3, 2), (2, 3, 7, 6), (6, 7, 5, 4), (4, 5, 1, 0), (2, 6, 4, 0), (7, 3, 1, 5)])
_uv = me_cube_014.uv_layers.new(name='UVMap')
_uv.uv.foreach_set('vector', [0.375, 0.0, 0.625, 0.0, 0.625, 0.25, 0.375, 0.25, 0.375, 0.25, 0.625, 0.25, 0.625, 0.5, 0.375, 0.5, 0.375, 0.5, 0.625, 0.5, 0.625, 0.75, 0.375, 0.75, 0.375, 0.75, 0.625, 0.75, 0.625, 1.0, 0.375, 1.0, 0.125, 0.5, 0.375, 0.5, 0.375, 0.75, 0.125, 0.75, 0.625, 0.5, 0.875, 0.5, 0.875, 0.75, 0.625, 0.75])
me_cube_014.materials.append(None)
me_cube_014.update()
me_cube_015 = bpy.data.meshes.new('Cube.015')
me_cube_015.from_pydata([(-1.0, -1.0, -1.0), (-1.0, -1.0, 1.0), (-1.0, 1.0, -1.0), (-1.0, 1.0, 1.0), (1.0, -1.0, -1.0), (1.0, -1.0, 1.0), (1.0, 1.0, -1.0), (1.0, 1.0, 1.0)], [], [(0, 1, 3, 2), (2, 3, 7, 6), (6, 7, 5, 4), (4, 5, 1, 0), (2, 6, 4, 0), (7, 3, 1, 5)])
_uv = me_cube_015.uv_layers.new(name='UVMap')
_uv.uv.foreach_set('vector', [0.375, 0.0, 0.625, 0.0, 0.625, 0.25, 0.375, 0.25, 0.375, 0.25, 0.625, 0.25, 0.625, 0.5, 0.375, 0.5, 0.375, 0.5, 0.625, 0.5, 0.625, 0.75, 0.375, 0.75, 0.375, 0.75, 0.625, 0.75, 0.625, 1.0, 0.375, 1.0, 0.125, 0.5, 0.375, 0.5, 0.375, 0.75, 0.125, 0.75, 0.625, 0.5, 0.875, 0.5, 0.875, 0.75, 0.625, 0.75])
me_cube_015.materials.append(None)
me_cube_015.update()
me_cube_016 = bpy.data.meshes.new('Cube.016')
me_cube_016.from_pydata([(-1.0, -1.0, -1.0), (-1.0, -1.0, 1.0), (-1.0, 1.0, -1.0), (-1.0, 1.0, 1.0), (1.0, -1.0, -1.0), (1.0, -1.0, 1.0), (1.0, 1.0, -1.0), (1.0, 1.0, 1.0)], [], [(0, 1, 3, 2), (2, 3, 7, 6), (6, 7, 5, 4), (4, 5, 1, 0), (2, 6, 4, 0), (7, 3, 1, 5)])
_uv = me_cube_016.uv_layers.new(name='UVMap')
_uv.uv.foreach_set('vector', [0.375, 0.0, 0.625, 0.0, 0.625, 0.25, 0.375, 0.25, 0.375, 0.25, 0.625, 0.25, 0.625, 0.5, 0.375, 0.5, 0.375, 0.5, 0.625, 0.5, 0.625, 0.75, 0.375, 0.75, 0.375, 0.75, 0.625, 0.75, 0.625, 1.0, 0.375, 1.0, 0.125, 0.5, 0.375, 0.5, 0.375, 0.75, 0.125, 0.75, 0.625, 0.5, 0.875, 0.5, 0.875, 0.75, 0.625, 0.75])
me_cube_016.materials.append(None)
me_cube_016.update()
me_cube_017 = bpy.data.meshes.new('Cube.017')
me_cube_017.from_pydata([(-1.0, -1.0, -1.0), (-1.0, -1.0, 1.0), (-1.0, 1.0, -1.0), (-1.0, 1.0, 1.0), (1.0, -1.0, -1.0), (1.0, -1.0, 1.0), (1.0, 1.0, -1.0), (1.0, 1.0, 1.0)], [], [(0, 1, 3, 2), (2, 3, 7, 6), (6, 7, 5, 4), (4, 5, 1, 0), (2, 6, 4, 0), (7, 3, 1, 5)])
_uv = me_cube_017.uv_layers.new(name='UVMap')
_uv.uv.foreach_set('vector', [0.375, 0.0, 0.625, 0.0, 0.625, 0.25, 0.375, 0.25, 0.375, 0.25, 0.625, 0.25, 0.625, 0.5, 0.375, 0.5, 0.375, 0.5, 0.625, 0.5, 0.625, 0.75, 0.375, 0.75, 0.375, 0.75, 0.625, 0.75, 0.625, 1.0, 0.375, 1.0, 0.125, 0.5, 0.375, 0.5, 0.375, 0.75, 0.125, 0.75, 0.625, 0.5, 0.875, 0.5, 0.875, 0.75, 0.625, 0.75])
me_cube_017.update()
me_cube_018 = bpy.data.meshes.new('Cube.018')
me_cube_018.from_pydata([(-1.0, -1.0, -1.0), (-1.0, -1.0, 1.0), (-1.0, 1.0, -1.0), (-1.0, 1.0, 1.0), (1.0, -1.0, -1.0), (1.0, -1.0, 1.0), (1.0, 1.0, -1.0), (1.0, 1.0, 1.0)], [], [(0, 1, 3, 2), (2, 3, 7, 6), (6, 7, 5, 4), (4, 5, 1, 0), (2, 6, 4, 0), (7, 3, 1, 5)])
_uv = me_cube_018.uv_layers.new(name='UVMap')
_uv.uv.foreach_set('vector', [0.375, 0.0, 0.625, 0.0, 0.625, 0.25, 0.375, 0.25, 0.375, 0.25, 0.625, 0.25, 0.625, 0.5, 0.375, 0.5, 0.375, 0.5, 0.625, 0.5, 0.625, 0.75, 0.375, 0.75, 0.375, 0.75, 0.625, 0.75, 0.625, 1.0, 0.375, 1.0, 0.125, 0.5, 0.375, 0.5, 0.375, 0.75, 0.125, 0.75, 0.625, 0.5, 0.875, 0.5, 0.875, 0.75, 0.625, 0.75])
me_cube_018.update()
me_cube_019 = bpy.data.meshes.new('Cube.019')
me_cube_019.from_pydata([(-1.0, -1.0, -1.0), (-1.0, -1.0, 1.0), (-1.0, 1.0, -1.0), (-1.0, 1.0, 1.0), (1.0, -1.0, -1.0), (1.0, -1.0, 1.0), (1.0, 1.0, -1.0), (1.0, 1.0, 1.0)], [], [(0, 1, 3, 2), (2, 3, 7, 6), (6, 7, 5, 4), (4, 5, 1, 0), (2, 6, 4, 0), (7, 3, 1, 5)])
_uv = me_cube_019.uv_layers.new(name='UVMap')
_uv.uv.foreach_set('vector', [0.375, 0.0, 0.625, 0.0, 0.625, 0.25, 0.375, 0.25, 0.375, 0.25, 0.625, 0.25, 0.625, 0.5, 0.375, 0.5, 0.375, 0.5, 0.625, 0.5, 0.625, 0.75, 0.375, 0.75, 0.375, 0.75, 0.625, 0.75, 0.625, 1.0, 0.375, 1.0, 0.125, 0.5, 0.375, 0.5, 0.375, 0.75, 0.125, 0.75, 0.625, 0.5, 0.875, 0.5, 0.875, 0.75, 0.625, 0.75])
me_cube_019.update()
me_cube_020 = bpy.data.meshes.new('Cube.020')
me_cube_020.from_pydata([(-1.0, -1.0, -1.0), (-1.0, -1.0, 1.0), (-1.0, 1.0, -1.0), (-1.0, 1.0, 1.0), (1.0, -1.0, -1.0), (1.0, -1.0, 1.0), (1.0, 1.0, -1.0), (1.0, 1.0, 1.0)], [], [(0, 1, 3, 2), (2, 3, 7, 6), (6, 7, 5, 4), (4, 5, 1, 0), (2, 6, 4, 0), (7, 3, 1, 5)])
_uv = me_cube_020.uv_layers.new(name='UVMap')
_uv.uv.foreach_set('vector', [0.375, 0.0, 0.625, 0.0, 0.625, 0.25, 0.375, 0.25, 0.375, 0.25, 0.625, 0.25, 0.625, 0.5, 0.375, 0.5, 0.375, 0.5, 0.625, 0.5, 0.625, 0.75, 0.375, 0.75, 0.375, 0.75, 0.625, 0.75, 0.625, 1.0, 0.375, 1.0, 0.125, 0.5, 0.375, 0.5, 0.375, 0.75, 0.125, 0.75, 0.625, 0.5, 0.875, 0.5, 0.875, 0.75, 0.625, 0.75])
me_cube_020.update()
me_cylinder_001 = bpy.data.meshes.new('Cylinder.001')
me_cylinder_001.from_pydata([(0.0, 1.0, -1.0), (0.0, 1.0, 1.0), (0.1951, 0.9808, -1.0), (0.1951, 0.9808, 1.0), (0.3827, 0.9239, -1.0), (0.3827, 0.9239, 1.0), (0.5556, 0.8315, -1.0), (0.5556, 0.8315, 1.0), (0.7071, 0.7071, -1.0), (0.7071, 0.7071, 1.0), (0.8315, 0.5556, -1.0), (0.8315, 0.5556, 1.0), (0.9239, 0.3827, -1.0), (0.9239, 0.3827, 1.0), (0.9808, 0.1951, -1.0), (0.9808, 0.1951, 1.0), (1.0, 0.0, -1.0), (1.0, 0.0, 1.0), (0.9808, -0.1951, -1.0), (0.9808, -0.1951, 1.0), (0.9239, -0.3827, -1.0), (0.9239, -0.3827, 1.0), (0.8315, -0.5556, -1.0), (0.8315, -0.5556, 1.0), (0.7071, -0.7071, -1.0), (0.7071, -0.7071, 1.0), (0.5556, -0.8315, -1.0), (0.5556, -0.8315, 1.0), (0.3827, -0.9239, -1.0), (0.3827, -0.9239, 1.0), (0.1951, -0.9808, -1.0), (0.1951, -0.9808, 1.0), (0.0, -1.0, -1.0), (0.0, -1.0, 1.0), (-0.1951, -0.9808, -1.0), (-0.1951, -0.9808, 1.0), (-0.3827, -0.9239, -1.0), (-0.3827, -0.9239, 1.0), (-0.5556, -0.8315, -1.0), (-0.5556, -0.8315, 1.0), (-0.7071, -0.7071, -1.0), (-0.7071, -0.7071, 1.0), (-0.8315, -0.5556, -1.0), (-0.8315, -0.5556, 1.0), (-0.9239, -0.3827, -1.0), (-0.9239, -0.3827, 1.0), (-0.9808, -0.1951, -1.0), (-0.9808, -0.1951, 1.0), (-1.0, 0.0, -1.0), (-1.0, 0.0, 1.0), (-0.9808, 0.1951, -1.0), (-0.9808, 0.1951, 1.0), (-0.9239, 0.3827, -1.0), (-0.9239, 0.3827, 1.0), (-0.8315, 0.5556, -1.0), (-0.8315, 0.5556, 1.0), (-0.7071, 0.7071, -1.0), (-0.7071, 0.7071, 1.0), (-0.5556, 0.8315, -1.0), (-0.5556, 0.8315, 1.0), (-0.3827, 0.9239, -1.0), (-0.3827, 0.9239, 1.0), (-0.1951, 0.9808, -1.0), (-0.1951, 0.9808, 1.0), (-1.175, 1.51, 0.106), (-1.175, -1.61, 0.106), (-1.175, 1.51, 15.52), (-1.175, -1.61, 15.52), (4.665, 1.51, 0.106), (4.665, -1.61, 0.106), (4.665, 1.51, 15.52), (4.665, -1.61, 15.52)], [], [(0, 1, 3, 2), (2, 3, 5, 4), (4, 5, 7, 6), (6, 7, 9, 8), (8, 9, 11, 10), (10, 11, 13, 12), (12, 13, 15, 14), (14, 15, 17, 16), (16, 17, 19, 18), (18, 19, 21, 20), (20, 21, 23, 22), (22, 23, 25, 24), (24, 25, 27, 26), (26, 27, 29, 28), (28, 29, 31, 30), (30, 31, 33, 32), (32, 33, 35, 34), (34, 35, 37, 36), (36, 37, 39, 38), (38, 39, 41, 40), (40, 41, 43, 42), (42, 43, 45, 44), (44, 45, 47, 46), (46, 47, 49, 48), (48, 49, 51, 50), (50, 51, 53, 52), (52, 53, 55, 54), (54, 55, 57, 56), (56, 57, 59, 58), (58, 59, 61, 60), (3, 1, 63, 61, 59, 57, 55, 53, 51, 49, 47, 45, 43, 41, 39, 37, 35, 33, 31, 29, 27, 25, 23, 21, 19, 17, 15, 13, 11, 9, 7, 5), (60, 61, 63, 62), (62, 63, 1, 0), (0, 2, 4, 6, 8, 10, 12, 14, 16, 18, 20, 22, 24, 26, 28, 30, 32, 34, 36, 38, 40, 42, 44, 46, 48, 50, 52, 54, 56, 58, 60, 62), (64, 65, 67, 66), (66, 67, 71, 70), (70, 71, 69, 68), (68, 69, 65, 64), (66, 70, 68, 64), (71, 67, 65, 69)])
me_cylinder_001.polygons.foreach_set('material_index', [0, 0, 0, 0, 0, 0, 0, 0, 0, 0, 0, 0, 0, 0, 0, 0, 0, 0, 0, 0, 0, 0, 0, 0, 0, 0, 0, 0, 0, 0, 0, 0, 0, 0, 1, 1, 1, 1, 1, 1])
_uv = me_cylinder_001.uv_layers.new(name='UVMap')
_uv.uv.foreach_set('vector', [1.0, 0.5, 1.0, 1.0, 0.9688, 1.0, 0.9688, 0.5, 0.9688, 0.5, 0.9688, 1.0, 0.9375, 1.0, 0.9375, 0.5, 0.9375, 0.5, 0.9375, 1.0, 0.9062, 1.0, 0.9062, 0.5, 0.9062, 0.5, 0.9062, 1.0, 0.875, 1.0, 0.875, 0.5, 0.875, 0.5, 0.875, 1.0, 0.8438, 1.0, 0.8438, 0.5, 0.8438, 0.5, 0.8438, 1.0, 0.8125, 1.0, 0.8125, 0.5, 0.8125, 0.5, 0.8125, 1.0, 0.7812, 1.0, 0.7812, 0.5, 0.7812, 0.5, 0.7812, 1.0, 0.75, 1.0, 0.75, 0.5, 0.75, 0.5, 0.75, 1.0, 0.7188, 1.0, 0.7188, 0.5, 0.7188, 0.5, 0.7188, 1.0, 0.6875, 1.0, 0.6875, 0.5, 0.6875, 0.5, 0.6875, 1.0, 0.6562, 1.0, 0.6562, 0.5, 0.6562, 0.5, 0.6562, 1.0, 0.625, 1.0, 0.625, 0.5, 0.625, 0.5, 0.625, 1.0, 0.5938, 1.0, 0.5938, 0.5, 0.5938, 0.5, 0.5938, 1.0, 0.5625, 1.0, 0.5625, 0.5, 0.5625, 0.5, 0.5625, 1.0, 0.5312, 1.0, 0.5312, 0.5, 0.5312, 0.5, 0.5312, 1.0, 0.5, 1.0, 0.5, 0.5, 0.5, 0.5, 0.5, 1.0, 0.4688, 1.0, 0.4688, 0.5, 0.4688, 0.5, 0.4688, 1.0, 0.4375, 1.0, 0.4375, 0.5, 0.4375, 0.5, 0.4375, 1.0, 0.4062, 1.0, 0.4062, 0.5, 0.4062, 0.5, 0.4062, 1.0, 0.375, 1.0, 0.375, 0.5, 0.375, 0.5, 0.375, 1.0, 0.3438, 1.0, 0.3438, 0.5, 0.3438, 0.5, 0.3438, 1.0, 0.3125, 1.0, 0.3125, 0.5, 0.3125, 0.5, 0.3125, 1.0, 0.2812, 1.0, 0.2812, 0.5, 0.2812, 0.5, 0.2812, 1.0, 0.25, 1.0, 0.25, 0.5, 0.25, 0.5, 0.25, 1.0, 0.2188, 1.0, 0.2188, 0.5, 0.2188, 0.5, 0.2188, 1.0, 0.1875, 1.0, 0.1875, 0.5, 0.1875, 0.5, 0.1875, 1.0, 0.1562, 1.0, 0.1562, 0.5, 0.1562, 0.5, 0.1562, 1.0, 0.125, 1.0, 0.125, 0.5, 0.125, 0.5, 0.125, 1.0, 0.09375, 1.0, 0.09375, 0.5, 0.09375, 0.5, 0.09375, 1.0, 0.0625, 1.0, 0.0625, 0.5, 0.2968, 0.4854, 0.25, 0.49, 0.2032, 0.4854, 0.1582, 0.4717, 0.1167, 0.4496, 0.08029, 0.4197, 0.05045, 0.3833, 0.02827, 0.3418, 0.01461, 0.2968, 0.01, 0.25, 0.01461, 0.2032, 0.02827, 0.1582, 0.05045, 0.1167, 0.08029, 0.08029, 0.1167, 0.05045, 0.1582, 0.02827, 0.2032, 0.01461, 0.25, 0.01, 0.2968, 0.01461, 0.3418, 0.02827, 0.3833, 0.05045, 0.4197, 0.08029, 0.4496, 0.1167, 0.4717, 0.1582, 0.4854, 0.2032, 0.49, 0.25, 0.4854, 0.2968, 0.4717, 0.3418, 0.4496, 0.3833, 0.4197, 0.4197, 0.3833, 0.4496, 0.3418, 0.4717, 0.0625, 0.5, 0.0625, 1.0, 0.03125, 1.0, 0.03125, 0.5, 0.03125, 0.5, 0.03125, 1.0, 0.0, 1.0, 0.0, 0.5, 0.75, 0.49, 0.7968, 0.4854, 0.8418, 0.4717, 0.8833, 0.4496, 0.9197, 0.4197, 0.9496, 0.3833, 0.9717, 0.3418, 0.9854, 0.2968, 0.99, 0.25, 0.9854, 0.2032, 0.9717, 0.1582, 0.9496, 0.1167, 0.9197, 0.08029, 0.8833, 0.05045, 0.8418, 0.02827, 0.7968, 0.01461, 0.75, 0.01, 0.7032, 0.01461, 0.6582, 0.02827, 0.6167, 0.05045, 0.5803, 0.08029, 0.5504, 0.1167, 0.5283, 0.1582, 0.5146, 0.2032, 0.51, 0.25, 0.5146, 0.2968, 0.5283, 0.3418, 0.5504, 0.3833, 0.5803, 0.4197, 0.6167, 0.4496, 0.6582, 0.4717, 0.7032, 0.4854, 0.375, 0.0, 0.625, 0.0, 0.625, 0.25, 0.375, 0.25, 0.375, 0.25, 0.625, 0.25, 0.625, 0.5, 0.375, 0.5, 0.375, 0.5, 0.625, 0.5, 0.625, 0.75, 0.375, 0.75, 0.375, 0.75, 0.625, 0.75, 0.625, 1.0, 0.375, 1.0, 0.125, 0.5, 0.375, 0.5, 0.375, 0.75, 0.125, 0.75, 0.625, 0.5, 0.875, 0.5, 0.875, 0.75, 0.625, 0.75])
me_cylinder_001.materials.append(mat_material_003)
me_cylinder_001.materials.append(mat_material_004)
me_cylinder_001.update()
me_cylinder_002 = bpy.data.meshes.new('Cylinder.002')
me_cylinder_002.from_pydata([(0.0, 1.0, -1.0), (0.0, 1.0, 1.0), (0.1951, 0.9808, -1.0), (0.1951, 0.9808, 1.0), (0.3827, 0.9239, -1.0), (0.3827, 0.9239, 1.0), (0.5556, 0.8315, -1.0), (0.5556, 0.8315, 1.0), (0.7071, 0.7071, -1.0), (0.7071, 0.7071, 1.0), (0.8315, 0.5556, -1.0), (0.8315, 0.5556, 1.0), (0.9239, 0.3827, -1.0), (0.9239, 0.3827, 1.0), (0.9808, 0.1951, -1.0), (0.9808, 0.1951, 1.0), (1.0, 0.0, -1.0), (1.0, 0.0, 1.0), (0.9808, -0.1951, -1.0), (0.9808, -0.1951, 1.0), (0.9239, -0.3827, -1.0), (0.9239, -0.3827, 1.0), (0.8315, -0.5556, -1.0), (0.8315, -0.5556, 1.0), (0.7071, -0.7071, -1.0), (0.7071, -0.7071, 1.0), (0.5556, -0.8315, -1.0), (0.5556, -0.8315, 1.0), (0.3827, -0.9239, -1.0), (0.3827, -0.9239, 1.0), (0.1951, -0.9808, -1.0), (0.1951, -0.9808, 1.0), (0.0, -1.0, -1.0), (0.0, -1.0, 1.0), (-0.1951, -0.9808, -1.0), (-0.1951, -0.9808, 1.0), (-0.3827, -0.9239, -1.0), (-0.3827, -0.9239, 1.0), (-0.5556, -0.8315, -1.0), (-0.5556, -0.8315, 1.0), (-0.7071, -0.7071, -1.0), (-0.7071, -0.7071, 1.0), (-0.8315, -0.5556, -1.0), (-0.8315, -0.5556, 1.0), (-0.9239, -0.3827, -1.0), (-0.9239, -0.3827, 1.0), (-0.9808, -0.1951, -1.0), (-0.9808, -0.1951, 1.0), (-1.0, 0.0, -1.0), (-1.0, 0.0, 1.0), (-0.9808, 0.1951, -1.0), (-0.9808, 0.1951, 1.0), (-0.9239, 0.3827, -1.0), (-0.9239, 0.3827, 1.0), (-0.8315, 0.5556, -1.0), (-0.8315, 0.5556, 1.0), (-0.7071, 0.7071, -1.0), (-0.7071, 0.7071, 1.0), (-0.5556, 0.8315, -1.0), (-0.5556, 0.8315, 1.0), (-0.3827, 0.9239, -1.0), (-0.3827, 0.9239, 1.0), (-0.1951, 0.9808, -1.0), (-0.1951, 0.9808, 1.0), (-1.175, 1.51, 0.106), (-1.175, -1.61, 0.106), (-1.175, 1.51, 15.52), (-1.175, -1.61, 15.52), (4.665, 1.51, 0.106), (4.665, -1.61, 0.106), (4.665, 1.51, 15.52), (4.665, -1.61, 15.52)], [], [(0, 1, 3, 2), (2, 3, 5, 4), (4, 5, 7, 6), (6, 7, 9, 8), (8, 9, 11, 10), (10, 11, 13, 12), (12, 13, 15, 14), (14, 15, 17, 16), (16, 17, 19, 18), (18, 19, 21, 20), (20, 21, 23, 22), (22, 23, 25, 24), (24, 25, 27, 26), (26, 27, 29, 28), (28, 29, 31, 30), (30, 31, 33, 32), (32, 33, 35, 34), (34, 35, 37, 36), (36, 37, 39, 38), (38, 39, 41, 40), (40, 41, 43, 42), (42, 43, 45, 44), (44, 45, 47, 46), (46, 47, 49, 48), (48, 49, 51, 50), (50, 51, 53, 52), (52, 53, 55, 54), (54, 55, 57, 56), (56, 57, 59, 58), (58, 59, 61, 60), (3, 1, 63, 61, 59, 57, 55, 53, 51, 49, 47, 45, 43, 41, 39, 37, 35, 33, 31, 29, 27, 25, 23, 21, 19, 17, 15, 13, 11, 9, 7, 5), (60, 61, 63, 62), (62, 63, 1, 0), (0, 2, 4, 6, 8, 10, 12, 14, 16, 18, 20, 22, 24, 26, 28, 30, 32, 34, 36, 38, 40, 42, 44, 46, 48, 50, 52, 54, 56, 58, 60, 62), (64, 65, 67, 66), (66, 67, 71, 70), (70, 71, 69, 68), (68, 69, 65, 64), (66, 70, 68, 64), (71, 67, 65, 69)])
me_cylinder_002.polygons.foreach_set('material_index', [0, 0, 0, 0, 0, 0, 0, 0, 0, 0, 0, 0, 0, 0, 0, 0, 0, 0, 0, 0, 0, 0, 0, 0, 0, 0, 0, 0, 0, 0, 0, 0, 0, 0, 1, 1, 1, 1, 1, 1])
_uv = me_cylinder_002.uv_layers.new(name='UVMap')
_uv.uv.foreach_set('vector', [1.0, 0.5, 1.0, 1.0, 0.9688, 1.0, 0.9688, 0.5, 0.9688, 0.5, 0.9688, 1.0, 0.9375, 1.0, 0.9375, 0.5, 0.9375, 0.5, 0.9375, 1.0, 0.9062, 1.0, 0.9062, 0.5, 0.9062, 0.5, 0.9062, 1.0, 0.875, 1.0, 0.875, 0.5, 0.875, 0.5, 0.875, 1.0, 0.8438, 1.0, 0.8438, 0.5, 0.8438, 0.5, 0.8438, 1.0, 0.8125, 1.0, 0.8125, 0.5, 0.8125, 0.5, 0.8125, 1.0, 0.7812, 1.0, 0.7812, 0.5, 0.7812, 0.5, 0.7812, 1.0, 0.75, 1.0, 0.75, 0.5, 0.75, 0.5, 0.75, 1.0, 0.7188, 1.0, 0.7188, 0.5, 0.7188, 0.5, 0.7188, 1.0, 0.6875, 1.0, 0.6875, 0.5, 0.6875, 0.5, 0.6875, 1.0, 0.6562, 1.0, 0.6562, 0.5, 0.6562, 0.5, 0.6562, 1.0, 0.625, 1.0, 0.625, 0.5, 0.625, 0.5, 0.625, 1.0, 0.5938, 1.0, 0.5938, 0.5, 0.5938, 0.5, 0.5938, 1.0, 0.5625, 1.0, 0.5625, 0.5, 0.5625, 0.5, 0.5625, 1.0, 0.5312, 1.0, 0.5312, 0.5, 0.5312, 0.5, 0.5312, 1.0, 0.5, 1.0, 0.5, 0.5, 0.5, 0.5, 0.5, 1.0, 0.4688, 1.0, 0.4688, 0.5, 0.4688, 0.5, 0.4688, 1.0, 0.4375, 1.0, 0.4375, 0.5, 0.4375, 0.5, 0.4375, 1.0, 0.4062, 1.0, 0.4062, 0.5, 0.4062, 0.5, 0.4062, 1.0, 0.375, 1.0, 0.375, 0.5, 0.375, 0.5, 0.375, 1.0, 0.3438, 1.0, 0.3438, 0.5, 0.3438, 0.5, 0.3438, 1.0, 0.3125, 1.0, 0.3125, 0.5, 0.3125, 0.5, 0.3125, 1.0, 0.2812, 1.0, 0.2812, 0.5, 0.2812, 0.5, 0.2812, 1.0, 0.25, 1.0, 0.25, 0.5, 0.25, 0.5, 0.25, 1.0, 0.2188, 1.0, 0.2188, 0.5, 0.2188, 0.5, 0.2188, 1.0, 0.1875, 1.0, 0.1875, 0.5, 0.1875, 0.5, 0.1875, 1.0, 0.1562, 1.0, 0.1562, 0.5, 0.1562, 0.5, 0.1562, 1.0, 0.125, 1.0, 0.125, 0.5, 0.125, 0.5, 0.125, 1.0, 0.09375, 1.0, 0.09375, 0.5, 0.09375, 0.5, 0.09375, 1.0, 0.0625, 1.0, 0.0625, 0.5, 0.2968, 0.4854, 0.25, 0.49, 0.2032, 0.4854, 0.1582, 0.4717, 0.1167, 0.4496, 0.08029, 0.4197, 0.05045, 0.3833, 0.02827, 0.3418, 0.01461, 0.2968, 0.01, 0.25, 0.01461, 0.2032, 0.02827, 0.1582, 0.05045, 0.1167, 0.08029, 0.08029, 0.1167, 0.05045, 0.1582, 0.02827, 0.2032, 0.01461, 0.25, 0.01, 0.2968, 0.01461, 0.3418, 0.02827, 0.3833, 0.05045, 0.4197, 0.08029, 0.4496, 0.1167, 0.4717, 0.1582, 0.4854, 0.2032, 0.49, 0.25, 0.4854, 0.2968, 0.4717, 0.3418, 0.4496, 0.3833, 0.4197, 0.4197, 0.3833, 0.4496, 0.3418, 0.4717, 0.0625, 0.5, 0.0625, 1.0, 0.03125, 1.0, 0.03125, 0.5, 0.03125, 0.5, 0.03125, 1.0, 0.0, 1.0, 0.0, 0.5, 0.75, 0.49, 0.7968, 0.4854, 0.8418, 0.4717, 0.8833, 0.4496, 0.9197, 0.4197, 0.9496, 0.3833, 0.9717, 0.3418, 0.9854, 0.2968, 0.99, 0.25, 0.9854, 0.2032, 0.9717, 0.1582, 0.9496, 0.1167, 0.9197, 0.08029, 0.8833, 0.05045, 0.8418, 0.02827, 0.7968, 0.01461, 0.75, 0.01, 0.7032, 0.01461, 0.6582, 0.02827, 0.6167, 0.05045, 0.5803, 0.08029, 0.5504, 0.1167, 0.5283, 0.1582, 0.5146, 0.2032, 0.51, 0.25, 0.5146, 0.2968, 0.5283, 0.3418, 0.5504, 0.3833, 0.5803, 0.4197, 0.6167, 0.4496, 0.6582, 0.4717, 0.7032, 0.4854, 0.375, 0.0, 0.625, 0.0, 0.625, 0.25, 0.375, 0.25, 0.375, 0.25, 0.625, 0.25, 0.625, 0.5, 0.375, 0.5, 0.375, 0.5, 0.625, 0.5, 0.625, 0.75, 0.375, 0.75, 0.375, 0.75, 0.625, 0.75, 0.625, 1.0, 0.375, 1.0, 0.125, 0.5, 0.375, 0.5, 0.375, 0.75, 0.125, 0.75, 0.625, 0.5, 0.875, 0.5, 0.875, 0.75, 0.625, 0.75])
me_cylinder_002.materials.append(mat_material_005)
me_cylinder_002.materials.append(mat_material_006)
me_cylinder_002.update()
me_cube_026 = bpy.data.meshes.new('Cube.026')
me_cube_026.from_pydata([(-1.0, -1.0, -1.0), (-1.0, -1.0, 1.0), (-1.0, 1.0, -1.0), (-1.0, 1.0, 1.0), (1.0, -1.0, -1.0), (1.0, -1.0, 1.0), (1.0, 1.0, -1.0), (1.0, 1.0, 1.0)], [], [(0, 1, 3, 2), (2, 3, 7, 6), (6, 7, 5, 4), (4, 5, 1, 0), (2, 6, 4, 0), (7, 3, 1, 5)])
_uv = me_cube_026.uv_layers.new(name='UVMap')
_uv.uv.foreach_set('vector', [0.375, 0.0, 0.625, 0.0, 0.625, 0.25, 0.375, 0.25, 0.375, 0.25, 0.625, 0.25, 0.625, 0.5, 0.375, 0.5, 0.375, 0.5, 0.625, 0.5, 0.625, 0.75, 0.375, 0.75, 0.375, 0.75, 0.625, 0.75, 0.625, 1.0, 0.375, 1.0, 0.125, 0.5, 0.375, 0.5, 0.375, 0.75, 0.125, 0.75, 0.625, 0.5, 0.875, 0.5, 0.875, 0.75, 0.625, 0.75])
me_cube_026.materials.append(mat_material_013)
me_cube_026.update()

# ---- objects
ob_cube = bpy.data.objects.new('Cube', me_cube)
ob_cube_006 = bpy.data.objects.new('Cube.006', me_cube_007)
ob_cube_001 = bpy.data.objects.new('Cube.001', me_cube_010)
ob_cube_002 = bpy.data.objects.new('Cube.002', me_cube_011)
ob_cube_004 = bpy.data.objects.new('Cube.004', me_cube_012)
ob_cube_005 = bpy.data.objects.new('Cube.005', me_cube_014)
ob_cube_007 = bpy.data.objects.new('Cube.007', me_cube_015)
ob_cube_008 = bpy.data.objects.new('Cube.008', me_cube_016)
ob_cube_009 = bpy.data.objects.new('Cube.009', me_cube_017)
ob_cube_010 = bpy.data.objects.new('Cube.010', me_cube_018)
ob_cube_011 = bpy.data.objects.new('Cube.011', me_cube_019)
ob_cube_012 = bpy.data.objects.new('Cube.012', me_cube_020)
ob_cylinder_001 = bpy.data.objects.new('Cylinder.001', me_cylinder_001)
ob_cylinder_002 = bpy.data.objects.new('Cylinder.002', me_cylinder_002)
ob_cube_017 = bpy.data.objects.new('Cube.017', me_cube_026)

# ---- transforms, parenting, visibility, modifiers, constraints
ob_cube.location = (-0.8314, 0.0, 14.32)
ob_cube.scale = (13.2, 15.48, 15.0)
ob_cube.lock_rotations_4d = False
ob_cube.empty_display_type = 'ARROWS'
ob_cube.lineart.crease_threshold = 0.0
ob_cube_006.location = (-2.945, -3.86, 114.6)
ob_cube_006.scale = (0.09184, 0.1156, 2.329)
ob_cube_001.location = (-4.398, -7.948, 115.8)
ob_cube_001.scale = (3.465, 4.1, 3.525)
ob_cube_002.location = (-13.85, 14.95, 113.9)
ob_cube_002.scale = (0.03, 0.02, 1.57)
_m = ob_cube_002.modifiers.new('Array', 'ARRAY')
_m.count = 12
_m.relative_offset_displace = (12.3, 0.0, 0.0)
ob_cube_004.location = (-13.85, 14.95, 113.9)
ob_cube_004.scale = (0.03, 0.02, 1.57)
_m = ob_cube_004.modifiers.new('Array', 'ARRAY')
_m.count = 12
_m.relative_offset_displace = (12.3, 0.0, 0.0)
ob_cube_005.location = (-13.85, -14.93, 113.9)
ob_cube_005.scale = (0.03, 0.02, 1.57)
_m = ob_cube_005.modifiers.new('Array', 'ARRAY')
_m.count = 12
_m.relative_offset_displace = (12.3, 0.0, 0.0)
ob_cube_007.location = (-13.85, -14.53, 113.9)
ob_cube_007.scale = (0.03, 0.02, 1.57)
_m = ob_cube_007.modifiers.new('Array', 'ARRAY')
_m.count = 12
_m.relative_offset_displace = (0.0, 12.5, 0.0)
ob_cube_008.location = (11.99, -14.88, 113.9)
ob_cube_008.scale = (0.03, 0.02, 1.57)
_m = ob_cube_008.modifiers.new('Array', 'ARRAY')
_m.count = 12
_m.relative_offset_displace = (0.0, 12.5, 0.0)
ob_cube_009.location = (-13.86, -0.02269, 115.4)
ob_cube_009.scale = (0.04, 15.04, -0.04)
ob_cube_010.location = (11.98, -0.02269, 115.4)
ob_cube_010.scale = (0.04, 15.03, -0.04)
ob_cube_011.location = (-0.922, 15.03, 115.4)
ob_cube_011.rotation_euler = (0.0, 0.0, -1.571)
ob_cube_011.scale = (0.04, 12.94, -0.04)
ob_cube_012.location = (-0.922, -14.92, 115.4)
ob_cube_012.rotation_euler = (0.0, 0.0, -1.571)
ob_cube_012.scale = (0.04, 12.94, -0.04)
ob_cylinder_001.location = (4.321, -17.97, 17.19)
ob_cylinder_001.rotation_euler = (-1.571, 0.0, 0.0)
ob_cylinder_001.scale = (1.0, 1.0, 0.17)
_m = ob_cylinder_001.modifiers.new('Array', 'ARRAY')
_m.count = 8
_m.relative_offset_displace = (0.0, -4.0, 0.0)
ob_cylinder_002.location = (4.321, 17.97, 17.19)
ob_cylinder_002.rotation_euler = (-1.571, 0.0, -3.142)
ob_cylinder_002.scale = (1.0, 1.0, 0.17)
_m = ob_cylinder_002.modifiers.new('Array', 'ARRAY')
_m.count = 8
_m.relative_offset_displace = (0.0, -4.0, 0.0)
ob_cube_017.location = (-13.81, -0.6687, 14.46)
ob_cube_017.scale = (0.16, 11.79, 1.16)
_m = ob_cube_017.modifiers.new('Array', 'ARRAY')
_m.count = 8
_m.relative_offset_displace = (0.0, 0.0, 5.4)

# ---- collection membership
col_collection.objects.link(ob_cube)
col_collection.objects.link(ob_cube_006)
col_collection.objects.link(ob_cube_001)
col_collection.objects.link(ob_cube_002)
col_collection.objects.link(ob_cube_004)
col_collection.objects.link(ob_cube_005)
col_collection.objects.link(ob_cube_007)
col_collection.objects.link(ob_cube_008)
col_collection.objects.link(ob_cube_009)
col_collection.objects.link(ob_cube_010)
col_collection.objects.link(ob_cube_011)
col_collection.objects.link(ob_cube_012)
col_collection.objects.link(ob_cylinder_001)
col_collection.objects.link(ob_cylinder_002)
col_collection.objects.link(ob_cube_017)

# ---- scene / render settings (as saved in the file)
scene.frame_start = 1; scene.frame_end = 250; scene.frame_set(1)
scene.render.engine = 'BLENDER_EEVEE_NEXT'
scene.cycles.sampling_pattern = 'TABULATED_SOBOL'
scene.cycles.use_light_tree = False
scene.view_settings.view_transform = 'Filmic'
bpy.context.view_layer.update()

# ---- added for rendering (the .blend has no active camera and no usable light): camera, sun
cam_auto = bpy.data.cameras.new('AutoCamera')
cam_auto.lens = 50.0
cam_auto.sensor_width = 36.0
cam_auto.clip_end = 2080.94
ob_auto_camera = bpy.data.objects.new('AutoCamera', cam_auto)
scene.collection.objects.link(ob_auto_camera)
ob_auto_camera.location = (117.741, -142.287, 154.198)
ob_auto_camera.rotation_euler = (1.09748, -7.21219e-08, 0.694738)
scene.camera = ob_auto_camera
light_auto_sun = bpy.data.lights.new('AutoSun', 'SUN')
light_auto_sun.energy = 3.0
light_auto_sun.angle = 0.0523599
ob_auto_sun = bpy.data.objects.new('AutoSun', light_auto_sun)
scene.collection.objects.link(ob_auto_sun)
ob_auto_sun.rotation_euler = (0.872665, 0.174533, 0.523599)
bpy.context.view_layer.update()
